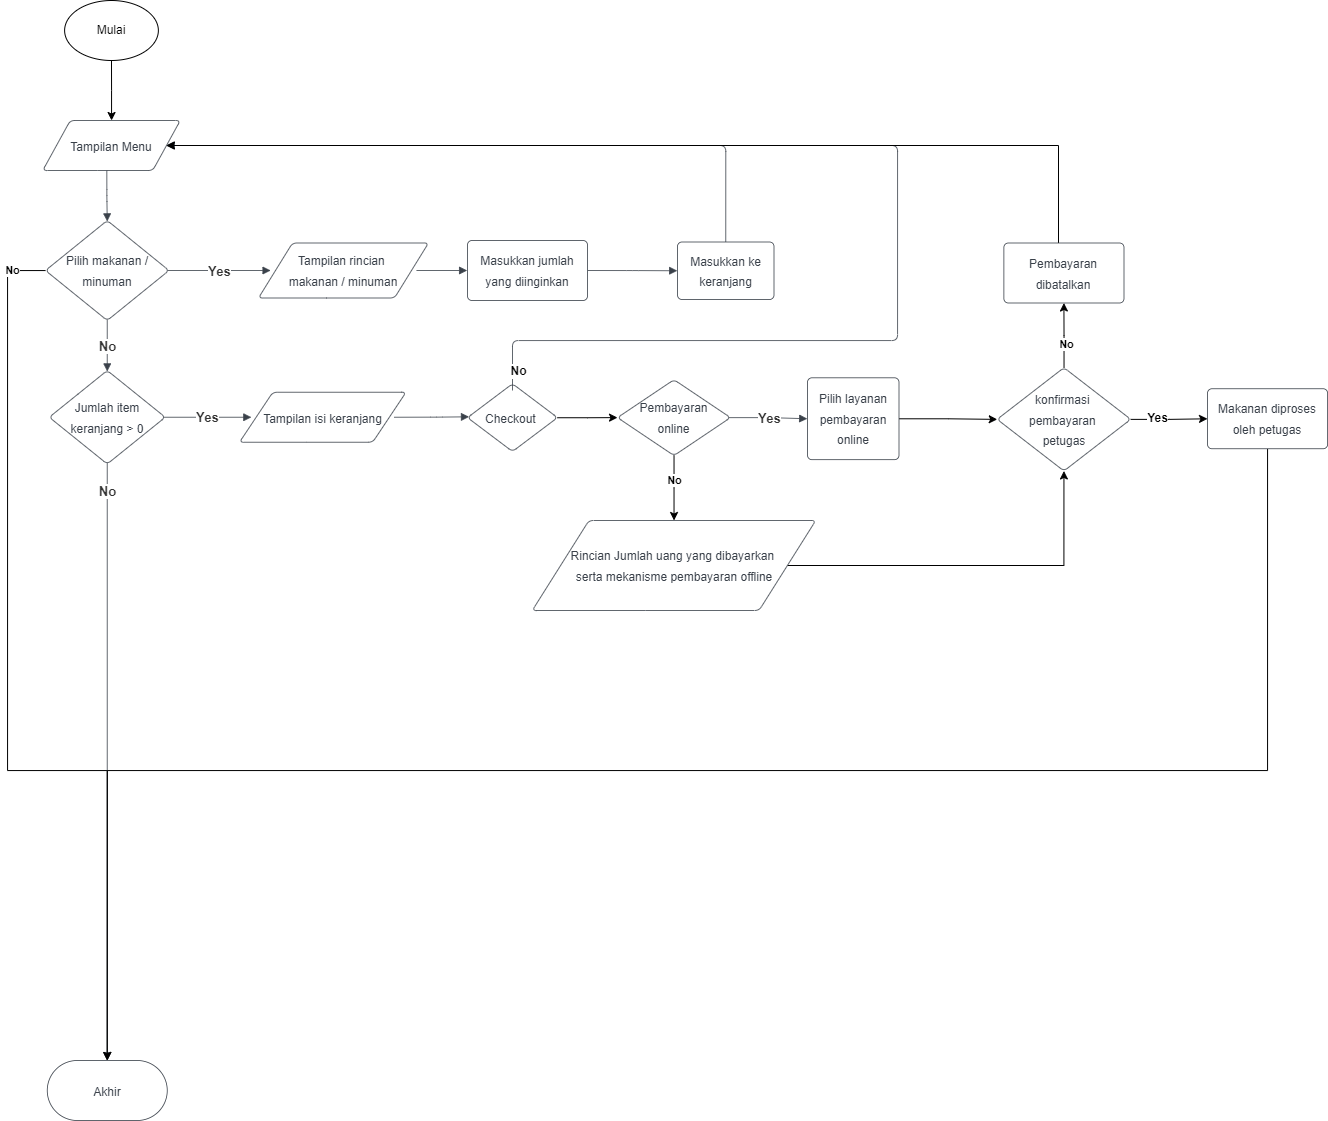

The diagram above was exported from draw.io. Its source (the exported page's mxGraphModel, read from the mxfile embedded in the PNG):
<mxGraphModel dx="1167" dy="681" grid="1" gridSize="10" guides="1" tooltips="1" connect="1" arrows="1" fold="1" page="1" pageScale="1" pageWidth="850" pageHeight="1100" math="0" shadow="0">
  <root>
    <mxCell id="0" />
    <mxCell id="1" parent="0" />
    <UserObject label="&lt;font style=&quot;font-size: 12px&quot;&gt;Tampilan Menu&lt;/font&gt;" lucidchartObjectId="8hlRcZhF_HWW" id="YL5tO-Sdgt5FHakPJ7Ot-1">
      <mxCell style="html=1;overflow=block;blockSpacing=1;whiteSpace=wrap;shape=parallelogram;perimeter=parallelogramPerimeter;anchorPointDirection=0;fontSize=16.7;fontColor=#3a414a;spacing=3.8;strokeColor=#3a414a;strokeOpacity=100;rounded=1;absoluteArcSize=1;arcSize=9;strokeWidth=0.8;" parent="1" vertex="1">
        <mxGeometry x="145.25" y="800" width="137.5" height="50" as="geometry" />
      </mxCell>
    </UserObject>
    <mxCell id="BXzv3I1afTZZsWE7M-Qg-29" style="edgeStyle=orthogonalEdgeStyle;rounded=0;orthogonalLoop=1;jettySize=auto;html=1;entryX=0.5;entryY=0;entryDx=0;entryDy=0;" edge="1" parent="1" source="YL5tO-Sdgt5FHakPJ7Ot-2" target="YL5tO-Sdgt5FHakPJ7Ot-15">
      <mxGeometry relative="1" as="geometry">
        <Array as="points">
          <mxPoint x="110" y="950" />
          <mxPoint x="110" y="1450" />
          <mxPoint x="210" y="1450" />
        </Array>
      </mxGeometry>
    </mxCell>
    <mxCell id="BXzv3I1afTZZsWE7M-Qg-30" value="&lt;b&gt;No&lt;/b&gt;" style="edgeLabel;html=1;align=center;verticalAlign=middle;resizable=0;points=[];" vertex="1" connectable="0" parent="BXzv3I1afTZZsWE7M-Qg-29">
      <mxGeometry x="-0.9257" y="-1" relative="1" as="geometry">
        <mxPoint as="offset" />
      </mxGeometry>
    </mxCell>
    <UserObject label="&lt;font style=&quot;font-size: 12px&quot;&gt;Pilih makanan / minuman&lt;/font&gt;" lucidchartObjectId="EilRXPqOcdG1" id="YL5tO-Sdgt5FHakPJ7Ot-2">
      <mxCell style="html=1;overflow=block;blockSpacing=1;whiteSpace=wrap;rhombus;fontSize=16.7;fontColor=#3a414a;spacing=3.8;strokeColor=#3a414a;strokeOpacity=100;rounded=1;absoluteArcSize=1;arcSize=9;strokeWidth=0.8;" parent="1" vertex="1">
        <mxGeometry x="148" y="900" width="123.5" height="100" as="geometry" />
      </mxCell>
    </UserObject>
    <UserObject label="" lucidchartObjectId="UilRXh3iLpTk" id="YL5tO-Sdgt5FHakPJ7Ot-3">
      <mxCell style="html=1;jettySize=18;whiteSpace=wrap;fontSize=13;strokeColor=#3a414a;strokeOpacity=100;strokeWidth=0.8;rounded=1;arcSize=12;edgeStyle=orthogonalEdgeStyle;startArrow=none;endArrow=block;endFill=1;exitX=0.466;exitY=1.004;exitPerimeter=0;entryX=0.5;entryY=0.009;entryPerimeter=0;" parent="1" source="YL5tO-Sdgt5FHakPJ7Ot-1" target="YL5tO-Sdgt5FHakPJ7Ot-2" edge="1">
        <mxGeometry width="100" height="100" relative="1" as="geometry">
          <Array as="points" />
        </mxGeometry>
      </mxCell>
    </UserObject>
    <UserObject label="&lt;font style=&quot;font-size: 12px&quot;&gt;Masukkan ke keranjang&lt;/font&gt;" lucidchartObjectId="GllRWaPPy3Ii" id="YL5tO-Sdgt5FHakPJ7Ot-4">
      <mxCell style="html=1;overflow=block;blockSpacing=1;whiteSpace=wrap;fontSize=16.7;fontColor=#3a414a;spacing=9;strokeColor=#3a414a;strokeOpacity=100;rounded=1;absoluteArcSize=1;arcSize=9;strokeWidth=0.8;" parent="1" vertex="1">
        <mxGeometry x="780" y="921.5" width="96.5" height="57.5" as="geometry" />
      </mxCell>
    </UserObject>
    <UserObject label="&lt;font style=&quot;font-size: 12px&quot;&gt;Masukkan jumlah yang diinginkan&lt;/font&gt;" lucidchartObjectId="QnlRKoMlw7-~" id="YL5tO-Sdgt5FHakPJ7Ot-5">
      <mxCell style="html=1;overflow=block;blockSpacing=1;whiteSpace=wrap;fontSize=16.7;fontColor=#3a414a;spacing=9;strokeColor=#3a414a;strokeOpacity=100;rounded=1;absoluteArcSize=1;arcSize=9;strokeWidth=0.8;" parent="1" vertex="1">
        <mxGeometry x="570" y="920" width="120" height="60" as="geometry" />
      </mxCell>
    </UserObject>
    <UserObject label="" lucidchartObjectId="_nlRHKGcTKmf" id="YL5tO-Sdgt5FHakPJ7Ot-6">
      <mxCell style="html=1;jettySize=18;whiteSpace=wrap;fontSize=13;strokeColor=#3a414a;strokeOpacity=100;strokeWidth=0.8;rounded=1;arcSize=12;edgeStyle=orthogonalEdgeStyle;startArrow=none;endArrow=block;endFill=1;exitX=1.003;exitY=0.5;exitPerimeter=0;entryX=-0.003;entryY=0.5;entryPerimeter=0;" parent="1" source="YL5tO-Sdgt5FHakPJ7Ot-5" target="YL5tO-Sdgt5FHakPJ7Ot-4" edge="1">
        <mxGeometry width="100" height="100" relative="1" as="geometry">
          <Array as="points" />
        </mxGeometry>
      </mxCell>
    </UserObject>
    <UserObject label="" lucidchartObjectId="MolR8OdkdeOX" id="YL5tO-Sdgt5FHakPJ7Ot-7">
      <mxCell style="html=1;jettySize=18;whiteSpace=wrap;fontSize=13.3;fontColor=#333333;fontStyle=1;strokeColor=#3a414a;strokeOpacity=100;strokeWidth=0.8;rounded=1;arcSize=12;edgeStyle=orthogonalEdgeStyle;startArrow=none;endArrow=block;endFill=1;exitX=0.5;exitY=0.991;exitPerimeter=0;entryX=0.5;entryY=0.01;entryPerimeter=0;" parent="1" source="YL5tO-Sdgt5FHakPJ7Ot-2" target="YL5tO-Sdgt5FHakPJ7Ot-9" edge="1">
        <mxGeometry width="100" height="100" relative="1" as="geometry">
          <Array as="points" />
        </mxGeometry>
      </mxCell>
    </UserObject>
    <mxCell id="YL5tO-Sdgt5FHakPJ7Ot-8" value="No" style="text;html=1;resizable=0;labelBackgroundColor=default;align=center;verticalAlign=middle;fontStyle=1;fontColor=#333333;fontSize=13.3;" parent="YL5tO-Sdgt5FHakPJ7Ot-7" vertex="1">
      <mxGeometry relative="1" as="geometry" />
    </mxCell>
    <UserObject label="&lt;font style=&quot;font-size: 12px&quot;&gt;Jumlah item keranjang &amp;gt; 0&lt;/font&gt;" lucidchartObjectId="PplR2XJz1wSz" id="YL5tO-Sdgt5FHakPJ7Ot-9">
      <mxCell style="html=1;overflow=block;blockSpacing=1;whiteSpace=wrap;rhombus;fontSize=16.7;fontColor=#3a414a;spacing=3.8;strokeColor=#3a414a;strokeOpacity=100;rounded=1;absoluteArcSize=1;arcSize=9;strokeWidth=0.8;" parent="1" vertex="1">
        <mxGeometry x="151.75" y="1050" width="116" height="93.5" as="geometry" />
      </mxCell>
    </UserObject>
    <UserObject label="&lt;font style=&quot;font-size: 12px&quot;&gt;Tampilan isi keranjang&lt;/font&gt;" lucidchartObjectId="-qlRgd_2OREA" id="YL5tO-Sdgt5FHakPJ7Ot-10">
      <mxCell style="html=1;overflow=block;blockSpacing=1;whiteSpace=wrap;shape=parallelogram;perimeter=parallelogramPerimeter;anchorPointDirection=0;fontSize=16.7;fontColor=#3a414a;spacing=3.8;strokeColor=#3a414a;strokeOpacity=100;rounded=1;absoluteArcSize=1;arcSize=9;strokeWidth=0.8;" parent="1" vertex="1">
        <mxGeometry x="342" y="1071.75" width="166.5" height="50" as="geometry" />
      </mxCell>
    </UserObject>
    <UserObject label="" lucidchartObjectId="arlR0z.nEP8Z" id="YL5tO-Sdgt5FHakPJ7Ot-11">
      <mxCell style="html=1;jettySize=18;whiteSpace=wrap;fontSize=13.3;fontColor=#333333;fontStyle=1;strokeColor=#3a414a;strokeOpacity=100;strokeWidth=0.8;rounded=1;arcSize=12;edgeStyle=orthogonalEdgeStyle;startArrow=none;endArrow=block;endFill=1;exitX=0.988;exitY=0.5;exitPerimeter=0;entryX=0.071;entryY=0.5;entryPerimeter=0;" parent="1" source="YL5tO-Sdgt5FHakPJ7Ot-9" target="YL5tO-Sdgt5FHakPJ7Ot-10" edge="1">
        <mxGeometry width="100" height="100" relative="1" as="geometry">
          <Array as="points" />
        </mxGeometry>
      </mxCell>
    </UserObject>
    <mxCell id="YL5tO-Sdgt5FHakPJ7Ot-12" value="Yes" style="text;html=1;resizable=0;labelBackgroundColor=default;align=center;verticalAlign=middle;fontStyle=1;fontColor=#333333;fontSize=13.3;" parent="YL5tO-Sdgt5FHakPJ7Ot-11" vertex="1">
      <mxGeometry relative="1" as="geometry" />
    </mxCell>
    <mxCell id="BXzv3I1afTZZsWE7M-Qg-11" value="" style="edgeStyle=orthogonalEdgeStyle;rounded=0;orthogonalLoop=1;jettySize=auto;html=1;" edge="1" parent="1" source="YL5tO-Sdgt5FHakPJ7Ot-13" target="BXzv3I1afTZZsWE7M-Qg-2">
      <mxGeometry relative="1" as="geometry" />
    </mxCell>
    <UserObject label="&lt;font style=&quot;font-size: 12px&quot;&gt;Checkout&amp;nbsp;&lt;/font&gt;" lucidchartObjectId="OrlRqJSDATF9" id="YL5tO-Sdgt5FHakPJ7Ot-13">
      <mxCell style="html=1;overflow=block;blockSpacing=1;whiteSpace=wrap;rhombus;fontSize=16.7;fontColor=#3a414a;spacing=3.8;strokeColor=#3a414a;strokeOpacity=100;rounded=1;absoluteArcSize=1;arcSize=9;strokeWidth=0.8;" parent="1" vertex="1">
        <mxGeometry x="570" y="1063.25" width="90" height="67.75" as="geometry" />
      </mxCell>
    </UserObject>
    <UserObject label="" lucidchartObjectId="QrlRk1gAvO8Y" id="YL5tO-Sdgt5FHakPJ7Ot-14">
      <mxCell style="html=1;jettySize=18;whiteSpace=wrap;fontSize=13;strokeColor=#3a414a;strokeOpacity=100;strokeWidth=0.8;rounded=1;arcSize=12;edgeStyle=orthogonalEdgeStyle;startArrow=none;endArrow=block;endFill=1;exitX=0.929;exitY=0.5;exitPerimeter=0;entryX=0.017;entryY=0.488;entryPerimeter=0;" parent="1" source="YL5tO-Sdgt5FHakPJ7Ot-10" target="YL5tO-Sdgt5FHakPJ7Ot-13" edge="1">
        <mxGeometry width="100" height="100" relative="1" as="geometry">
          <Array as="points" />
        </mxGeometry>
      </mxCell>
    </UserObject>
    <UserObject label="&lt;font style=&quot;font-size: 12px;&quot;&gt;Akhir&lt;/font&gt;" lucidchartObjectId="eslRIV6UmlxO" id="YL5tO-Sdgt5FHakPJ7Ot-15">
      <mxCell style="html=1;overflow=block;blockSpacing=1;whiteSpace=wrap;rounded=1;arcSize=50;fontSize=16.7;fontColor=#3a414a;spacing=3.8;strokeColor=#3a414a;strokeOpacity=100;strokeWidth=0.8;" parent="1" vertex="1">
        <mxGeometry x="149.75" y="1740" width="120" height="60" as="geometry" />
      </mxCell>
    </UserObject>
    <UserObject label="" lucidchartObjectId="islRJ2SoZde0" id="YL5tO-Sdgt5FHakPJ7Ot-16">
      <mxCell style="html=1;jettySize=18;whiteSpace=wrap;fontSize=13.3;fontColor=#333333;fontStyle=1;strokeColor=#3a414a;strokeOpacity=100;strokeWidth=0.8;rounded=1;arcSize=12;edgeStyle=orthogonalEdgeStyle;startArrow=none;endArrow=block;endFill=1;exitX=0.5;exitY=0.99;exitPerimeter=0;entryX=0.5;entryY=-0.006;entryPerimeter=0;" parent="1" source="YL5tO-Sdgt5FHakPJ7Ot-9" target="YL5tO-Sdgt5FHakPJ7Ot-15" edge="1">
        <mxGeometry width="100" height="100" relative="1" as="geometry">
          <Array as="points" />
        </mxGeometry>
      </mxCell>
    </UserObject>
    <mxCell id="YL5tO-Sdgt5FHakPJ7Ot-17" value="No" style="text;html=1;resizable=0;labelBackgroundColor=default;align=center;verticalAlign=middle;fontStyle=1;fontColor=#333333;fontSize=13.3;" parent="YL5tO-Sdgt5FHakPJ7Ot-16" vertex="1">
      <mxGeometry relative="1" as="geometry">
        <mxPoint y="-271" as="offset" />
      </mxGeometry>
    </mxCell>
    <UserObject label="" lucidchartObjectId="JClRDrCZRUJ9" id="YL5tO-Sdgt5FHakPJ7Ot-29">
      <mxCell style="html=1;jettySize=18;whiteSpace=wrap;fontSize=13.3;fontColor=#333333;fontStyle=1;strokeColor=#3a414a;strokeOpacity=100;strokeWidth=0.8;rounded=1;arcSize=12;edgeStyle=orthogonalEdgeStyle;startArrow=none;endArrow=block;endFill=1;entryX=1;entryY=0.5;entryDx=0;entryDy=0;" parent="1" target="YL5tO-Sdgt5FHakPJ7Ot-1" edge="1">
        <mxGeometry width="100" height="100" relative="1" as="geometry">
          <Array as="points">
            <mxPoint x="615" y="1020" />
            <mxPoint x="1000" y="1020" />
            <mxPoint x="1000" y="825" />
          </Array>
          <mxPoint x="615" y="1070" as="sourcePoint" />
        </mxGeometry>
      </mxCell>
    </UserObject>
    <mxCell id="YL5tO-Sdgt5FHakPJ7Ot-30" value="&lt;b&gt;No&lt;/b&gt;" style="edgeLabel;html=1;align=center;verticalAlign=middle;resizable=0;points=[];fontSize=12;" parent="YL5tO-Sdgt5FHakPJ7Ot-29" vertex="1" connectable="0">
      <mxGeometry x="-0.7896" y="2" relative="1" as="geometry">
        <mxPoint x="-88" y="32" as="offset" />
      </mxGeometry>
    </mxCell>
    <UserObject label="&lt;font style=&quot;font-size: 12px&quot;&gt;Tampilan rincian &lt;br&gt;makanan / minuman&lt;/font&gt;" lucidchartObjectId="LunRLKVGHQ1O" id="YL5tO-Sdgt5FHakPJ7Ot-40">
      <mxCell style="html=1;overflow=block;blockSpacing=1;whiteSpace=wrap;shape=parallelogram;perimeter=parallelogramPerimeter;anchorPointDirection=0;fontSize=16.7;fontColor=#3a414a;spacing=3.8;strokeColor=#3a414a;strokeOpacity=100;rounded=1;absoluteArcSize=1;arcSize=9;strokeWidth=0.8;" parent="1" vertex="1">
        <mxGeometry x="361" y="922.5" width="170" height="55" as="geometry" />
      </mxCell>
    </UserObject>
    <UserObject label="" lucidchartObjectId="6unRII6bvX42" id="YL5tO-Sdgt5FHakPJ7Ot-41">
      <mxCell style="html=1;jettySize=18;whiteSpace=wrap;fontSize=13.3;fontColor=#333333;fontStyle=1;strokeColor=#3a414a;strokeOpacity=100;strokeWidth=0.8;rounded=1;arcSize=12;edgeStyle=orthogonalEdgeStyle;startArrow=none;endArrow=block;endFill=1;exitX=0.988;exitY=0.5;exitPerimeter=0;entryX=0.071;entryY=0.5;entryPerimeter=0;" parent="1" source="YL5tO-Sdgt5FHakPJ7Ot-2" target="YL5tO-Sdgt5FHakPJ7Ot-40" edge="1">
        <mxGeometry width="100" height="100" relative="1" as="geometry">
          <Array as="points" />
        </mxGeometry>
      </mxCell>
    </UserObject>
    <mxCell id="YL5tO-Sdgt5FHakPJ7Ot-42" value="Yes" style="text;html=1;resizable=0;labelBackgroundColor=default;align=center;verticalAlign=middle;fontStyle=1;fontColor=#333333;fontSize=13.3;" parent="YL5tO-Sdgt5FHakPJ7Ot-41" vertex="1">
      <mxGeometry relative="1" as="geometry" />
    </mxCell>
    <UserObject label="" lucidchartObjectId="lvnRBrC8oH47" id="YL5tO-Sdgt5FHakPJ7Ot-43">
      <mxCell style="html=1;jettySize=18;whiteSpace=wrap;fontSize=13;strokeColor=#3a414a;strokeOpacity=100;strokeWidth=0.8;rounded=1;arcSize=12;edgeStyle=orthogonalEdgeStyle;startArrow=none;endArrow=block;endFill=1;exitX=0.929;exitY=0.5;exitPerimeter=0;entryX=-0.003;entryY=0.5;entryPerimeter=0;" parent="1" source="YL5tO-Sdgt5FHakPJ7Ot-40" target="YL5tO-Sdgt5FHakPJ7Ot-5" edge="1">
        <mxGeometry width="100" height="100" relative="1" as="geometry">
          <Array as="points" />
        </mxGeometry>
      </mxCell>
    </UserObject>
    <mxCell id="BXzv3I1afTZZsWE7M-Qg-28" style="edgeStyle=orthogonalEdgeStyle;rounded=0;orthogonalLoop=1;jettySize=auto;html=1;entryX=0.5;entryY=0;entryDx=0;entryDy=0;" edge="1" parent="1" source="YL5tO-Sdgt5FHakPJ7Ot-45" target="YL5tO-Sdgt5FHakPJ7Ot-15">
      <mxGeometry relative="1" as="geometry">
        <Array as="points">
          <mxPoint x="1370" y="1450" />
          <mxPoint x="210" y="1450" />
        </Array>
      </mxGeometry>
    </mxCell>
    <UserObject label="&lt;font style=&quot;font-size: 12px&quot;&gt;Makanan diproses oleh petugas&lt;/font&gt;" lucidchartObjectId="IznR6BE74TlO" id="YL5tO-Sdgt5FHakPJ7Ot-45">
      <mxCell style="html=1;overflow=block;blockSpacing=1;whiteSpace=wrap;fontSize=16.7;fontColor=#3a414a;spacing=9;strokeColor=#3a414a;strokeOpacity=100;rounded=1;absoluteArcSize=1;arcSize=9;strokeWidth=0.8;" parent="1" vertex="1">
        <mxGeometry x="1310" y="1068.25" width="120.12" height="60" as="geometry" />
      </mxCell>
    </UserObject>
    <UserObject label="" lucidchartObjectId="OFDROXilgvO4" id="YL5tO-Sdgt5FHakPJ7Ot-47">
      <mxCell style="html=1;jettySize=18;whiteSpace=wrap;fontSize=13;strokeColor=#3a414a;strokeOpacity=100;strokeWidth=0.8;rounded=1;arcSize=12;edgeStyle=orthogonalEdgeStyle;startArrow=none;endArrow=block;endFill=1;exitX=0.5;exitY=-0.004;exitPerimeter=0;entryX=1;entryY=0.5;entryDx=0;entryDy=0;" parent="1" source="YL5tO-Sdgt5FHakPJ7Ot-4" target="YL5tO-Sdgt5FHakPJ7Ot-1" edge="1">
        <mxGeometry width="100" height="100" relative="1" as="geometry">
          <Array as="points">
            <mxPoint x="828" y="825" />
          </Array>
        </mxGeometry>
      </mxCell>
    </UserObject>
    <mxCell id="BXzv3I1afTZZsWE7M-Qg-24" value="" style="edgeStyle=orthogonalEdgeStyle;rounded=0;orthogonalLoop=1;jettySize=auto;html=1;" edge="1" parent="1" source="YL5tO-Sdgt5FHakPJ7Ot-48" target="YL5tO-Sdgt5FHakPJ7Ot-1">
      <mxGeometry relative="1" as="geometry" />
    </mxCell>
    <mxCell id="YL5tO-Sdgt5FHakPJ7Ot-48" value="Mulai" style="ellipse;whiteSpace=wrap;html=1;" parent="1" vertex="1">
      <mxGeometry x="167.12" y="680" width="93.75" height="60" as="geometry" />
    </mxCell>
    <mxCell id="BXzv3I1afTZZsWE7M-Qg-18" value="" style="edgeStyle=orthogonalEdgeStyle;rounded=0;orthogonalLoop=1;jettySize=auto;html=1;" edge="1" parent="1" source="BXzv3I1afTZZsWE7M-Qg-1" target="BXzv3I1afTZZsWE7M-Qg-16">
      <mxGeometry relative="1" as="geometry" />
    </mxCell>
    <UserObject label="&lt;font style=&quot;font-size: 12px&quot;&gt;Pilih layanan pembayaran online&lt;/font&gt;" lucidchartObjectId="oxlRpyFQTb9j" id="BXzv3I1afTZZsWE7M-Qg-1">
      <mxCell style="html=1;overflow=block;blockSpacing=1;whiteSpace=wrap;fontSize=16.7;fontColor=#3a414a;spacing=9;strokeColor=#3a414a;strokeOpacity=100;rounded=1;absoluteArcSize=1;arcSize=9;strokeWidth=0.8;" vertex="1" parent="1">
        <mxGeometry x="910" y="1057.3100000000002" width="91.5" height="81.87" as="geometry" />
      </mxCell>
    </UserObject>
    <mxCell id="BXzv3I1afTZZsWE7M-Qg-12" value="" style="edgeStyle=orthogonalEdgeStyle;rounded=0;orthogonalLoop=1;jettySize=auto;html=1;" edge="1" parent="1" source="BXzv3I1afTZZsWE7M-Qg-2" target="BXzv3I1afTZZsWE7M-Qg-10">
      <mxGeometry relative="1" as="geometry" />
    </mxCell>
    <mxCell id="BXzv3I1afTZZsWE7M-Qg-33" value="&lt;b&gt;No&lt;/b&gt;" style="edgeLabel;html=1;align=center;verticalAlign=middle;resizable=0;points=[];" vertex="1" connectable="0" parent="BXzv3I1afTZZsWE7M-Qg-12">
      <mxGeometry x="-0.2399" relative="1" as="geometry">
        <mxPoint as="offset" />
      </mxGeometry>
    </mxCell>
    <UserObject label="&lt;font style=&quot;font-size: 12px&quot;&gt;Pembayaran&lt;br&gt;online&lt;/font&gt;" lucidchartObjectId="bylR-9OKJ67R" id="BXzv3I1afTZZsWE7M-Qg-2">
      <mxCell style="html=1;overflow=block;blockSpacing=1;whiteSpace=wrap;rhombus;fontSize=16.7;fontColor=#3a414a;spacing=3.8;strokeColor=#3a414a;strokeOpacity=100;rounded=1;absoluteArcSize=1;arcSize=9;strokeWidth=0.8;" vertex="1" parent="1">
        <mxGeometry x="720" y="1059.19" width="113" height="75.87" as="geometry" />
      </mxCell>
    </UserObject>
    <UserObject label="" lucidchartObjectId="BylRbCh~cRKY" id="BXzv3I1afTZZsWE7M-Qg-3">
      <mxCell style="html=1;jettySize=18;whiteSpace=wrap;fontSize=13.3;fontColor=#333333;fontStyle=1;strokeColor=#3a414a;strokeOpacity=100;strokeWidth=0.8;rounded=1;arcSize=12;edgeStyle=orthogonalEdgeStyle;startArrow=none;endArrow=block;endFill=1;exitX=0.987;exitY=0.5;exitPerimeter=0;entryX=-0.003;entryY=0.5;entryPerimeter=0;" edge="1" parent="1" source="BXzv3I1afTZZsWE7M-Qg-2" target="BXzv3I1afTZZsWE7M-Qg-1">
        <mxGeometry width="100" height="100" relative="1" as="geometry">
          <Array as="points" />
        </mxGeometry>
      </mxCell>
    </UserObject>
    <mxCell id="BXzv3I1afTZZsWE7M-Qg-4" value="Yes" style="text;html=1;resizable=0;labelBackgroundColor=default;align=center;verticalAlign=middle;fontStyle=1;fontColor=#333333;fontSize=13.3;" vertex="1" parent="BXzv3I1afTZZsWE7M-Qg-3">
      <mxGeometry relative="1" as="geometry" />
    </mxCell>
    <mxCell id="BXzv3I1afTZZsWE7M-Qg-35" style="edgeStyle=orthogonalEdgeStyle;rounded=0;orthogonalLoop=1;jettySize=auto;html=1;entryX=0.5;entryY=1;entryDx=0;entryDy=0;" edge="1" parent="1" source="BXzv3I1afTZZsWE7M-Qg-10" target="BXzv3I1afTZZsWE7M-Qg-16">
      <mxGeometry relative="1" as="geometry" />
    </mxCell>
    <UserObject label="&lt;font style=&quot;font-size: 12px&quot;&gt;Rincian Jumlah uang yang dibayarkan &lt;br&gt;serta mekanisme pembayaran offline&lt;/font&gt;" lucidchartObjectId="NBlRxZm6x1.s" id="BXzv3I1afTZZsWE7M-Qg-10">
      <mxCell style="html=1;overflow=block;blockSpacing=1;whiteSpace=wrap;shape=parallelogram;perimeter=parallelogramPerimeter;anchorPointDirection=0;fontSize=16.7;fontColor=#3a414a;spacing=3.8;strokeColor=#3a414a;strokeOpacity=100;rounded=1;absoluteArcSize=1;arcSize=9;strokeWidth=0.8;" vertex="1" parent="1">
        <mxGeometry x="634.75" y="1200" width="283.5" height="90" as="geometry" />
      </mxCell>
    </UserObject>
    <mxCell id="BXzv3I1afTZZsWE7M-Qg-14" style="edgeStyle=orthogonalEdgeStyle;rounded=0;orthogonalLoop=1;jettySize=auto;html=1;fontSize=12;" edge="1" parent="1" source="BXzv3I1afTZZsWE7M-Qg-16" target="YL5tO-Sdgt5FHakPJ7Ot-45">
      <mxGeometry relative="1" as="geometry">
        <mxPoint x="1161.44" y="970" as="targetPoint" />
      </mxGeometry>
    </mxCell>
    <mxCell id="BXzv3I1afTZZsWE7M-Qg-15" value="&lt;b&gt;Yes&lt;/b&gt;" style="edgeLabel;html=1;align=center;verticalAlign=middle;resizable=0;points=[];fontSize=12;" vertex="1" connectable="0" parent="BXzv3I1afTZZsWE7M-Qg-14">
      <mxGeometry x="-0.3216" y="-4" relative="1" as="geometry">
        <mxPoint y="-5" as="offset" />
      </mxGeometry>
    </mxCell>
    <mxCell id="BXzv3I1afTZZsWE7M-Qg-20" value="" style="edgeStyle=orthogonalEdgeStyle;rounded=0;orthogonalLoop=1;jettySize=auto;html=1;" edge="1" parent="1" source="BXzv3I1afTZZsWE7M-Qg-16" target="BXzv3I1afTZZsWE7M-Qg-19">
      <mxGeometry relative="1" as="geometry" />
    </mxCell>
    <mxCell id="BXzv3I1afTZZsWE7M-Qg-22" value="&lt;b&gt;No&lt;/b&gt;" style="edgeLabel;html=1;align=center;verticalAlign=middle;resizable=0;points=[];" vertex="1" connectable="0" parent="BXzv3I1afTZZsWE7M-Qg-20">
      <mxGeometry x="-0.267" y="-2" relative="1" as="geometry">
        <mxPoint as="offset" />
      </mxGeometry>
    </mxCell>
    <UserObject label="&lt;font style=&quot;font-size: 12px&quot;&gt;konfirmasi &lt;br&gt;pembayaran &lt;br&gt;petugas&lt;/font&gt;" lucidchartObjectId="JhmRK9HLJyuZ" id="BXzv3I1afTZZsWE7M-Qg-16">
      <mxCell style="html=1;overflow=block;blockSpacing=1;whiteSpace=wrap;rhombus;fontSize=16.7;fontColor=#3a414a;spacing=3.8;strokeColor=#3a414a;strokeOpacity=100;rounded=1;absoluteArcSize=1;arcSize=9;strokeWidth=0.8;align=center;" vertex="1" parent="1">
        <mxGeometry x="1099.66" y="1047.16" width="133.56" height="103.31" as="geometry" />
      </mxCell>
    </UserObject>
    <mxCell id="BXzv3I1afTZZsWE7M-Qg-21" style="edgeStyle=orthogonalEdgeStyle;rounded=0;orthogonalLoop=1;jettySize=auto;html=1;entryX=1;entryY=0.5;entryDx=0;entryDy=0;" edge="1" parent="1" source="BXzv3I1afTZZsWE7M-Qg-19" target="YL5tO-Sdgt5FHakPJ7Ot-1">
      <mxGeometry relative="1" as="geometry">
        <Array as="points">
          <mxPoint x="1161" y="825" />
        </Array>
      </mxGeometry>
    </mxCell>
    <UserObject label="&lt;span style=&quot;font-size: 12px;&quot;&gt;Pembayaran dibatalkan&lt;/span&gt;" lucidchartObjectId="IznR6BE74TlO" id="BXzv3I1afTZZsWE7M-Qg-19">
      <mxCell style="html=1;overflow=block;blockSpacing=1;whiteSpace=wrap;fontSize=16.7;fontColor=#3a414a;spacing=9;strokeColor=#3a414a;strokeOpacity=100;rounded=1;absoluteArcSize=1;arcSize=9;strokeWidth=0.8;" vertex="1" parent="1">
        <mxGeometry x="1106.38" y="922.5" width="120.12" height="60" as="geometry" />
      </mxCell>
    </UserObject>
  </root>
</mxGraphModel>